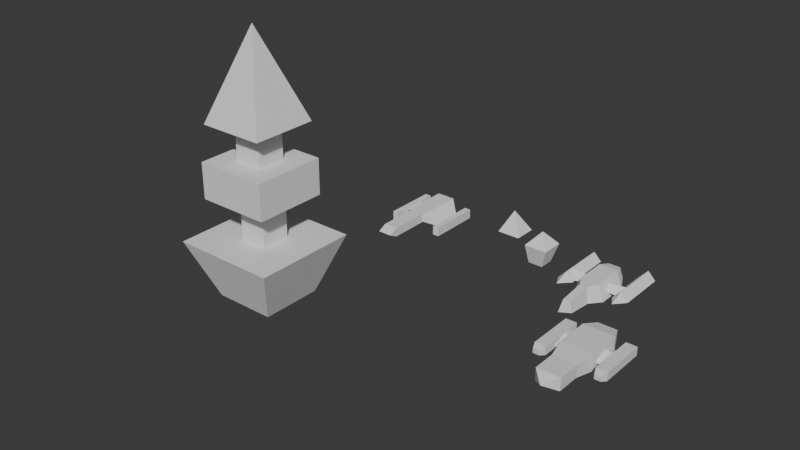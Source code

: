# Source: shippy1.blend  (saved by Blender 4.5.91; exported with 4.5.12 LTS)
import bpy
from mathutils import Matrix  # noqa: F401  (used for matrix-valued properties, if any)

bpy.ops.wm.read_factory_settings(use_empty=True)
scene = bpy.context.scene
scene.name = 'Scene'

# ---- collections
col_collection = bpy.data.collections.new('Collection'); scene.collection.children.link(col_collection)

# ---- materials (node trees are filled in below, after node groups)
mat_material = bpy.data.materials.new('Material')
mat_material.alpha_threshold = 0.0
mat_material.roughness = 0.5
mat_material.line_color = (0.0, 0.0, 0.0, 1.0)

# ---- material node trees
mat_material.use_nodes = True; mat_material.node_tree.nodes.clear()
_N = mat_material.node_tree.nodes; _L = mat_material.node_tree.links
n0 = _N.new('ShaderNodeOutputMaterial'); n0.name = 'Material Output'; n0.location = (200, 100)
n1 = _N.new('ShaderNodeBsdfPrincipled'); n1.name = 'Principled BSDF'; n1.location = (-200, 100)
n1.inputs[3].default_value = 1.45
_L.new(n1.outputs[0], n0.inputs[0])
n0.is_active_output = True

# ---- world
world_world = bpy.data.worlds.new('World'); scene.world = world_world
world_world.use_nodes = True; world_world.node_tree.nodes.clear()
_N = world_world.node_tree.nodes; _L = world_world.node_tree.links
n0 = _N.new('ShaderNodeOutputWorld'); n0.name = 'World Output'; n0.location = (200, 100)
n1 = _N.new('ShaderNodeBackground'); n1.name = 'Background'; n1.location = (-200, 100)
n1.inputs[0].default_value = (0.05088, 0.05088, 0.05088, 1.0)
_L.new(n1.outputs[0], n0.inputs[0])
n0.is_active_output = True
world_world.color = (0.05088, 0.05088, 0.05088)
world_world.sun_shadow_jitter_overblur = 0.0

# ---- meshes
me_cube = bpy.data.meshes.new('Cube')
me_cube.from_pydata([(1.0, -2.706, 0.5251), (1.0, -2.706, -0.5251), (1.0, -4.706, 0.5251), (1.0, -4.706, -0.5251), (-1.0, -2.706, 0.5251), (-1.0, -2.706, -0.5251), (-1.0, -4.706, 0.5251), (-1.0, -4.706, -0.5251), (0.0, -5.639, 0.0), (1.333, -1.037, 0.6997), (1.333, -1.037, -0.6997), (-1.333, -1.037, 0.6997), (-1.333, -1.037, -0.6997), (1.333, 1.826, 0.6997), (1.333, 1.826, -0.6997), (-1.333, 1.826, 0.6997), (-1.333, 1.826, -0.6997), (0.8012, 3.06, 0.4207), (0.8012, 3.06, -0.4207), (-0.8012, 3.06, 0.4207), (-0.8012, 3.06, -0.4207), (2.006, 2.137, 0.3544), (2.006, 2.137, -0.3544), (2.006, -1.915, 0.3544), (2.006, -1.915, -0.3544), (2.939, 2.137, 0.3544), (2.939, 2.137, -0.3544), (2.939, -1.915, 0.3544), (2.939, -1.915, -0.3544), (2.219, -2.451, 0.1928), (2.219, -2.451, -0.1928), (2.727, -2.451, 0.1928), (2.727, -2.451, -0.1928), (-2.925, 2.137, 0.3544), (-2.925, 2.137, -0.3544), (-2.925, -1.915, 0.3544), (-2.925, -1.915, -0.3544), (-1.993, 2.137, 0.3544), (-1.993, 2.137, -0.3544), (-1.993, -1.915, 0.3544), (-1.993, -1.915, -0.3544), (-2.713, -2.451, 0.1928), (-2.713, -2.451, -0.1928), (-2.205, -2.451, 0.1928), (-2.205, -2.451, -0.1928), (-2.006, 0.6642, 0.199), (-2.006, 1.547, -0.1827), (-2.006, -0.7286, -0.1827), (1.333, 0.6642, 0.199), (-1.333, 0.6642, 0.199), (-1.333, 1.547, -0.1827), (-1.333, -0.7286, -0.1827), (1.333, 1.547, -0.1827), (1.333, -0.7286, -0.1827), (2.006, 0.6642, 0.199), (2.006, 1.547, -0.1827), (2.006, -0.7286, -0.1827)], [], [(0, 4, 6, 2), (6, 7, 8), (7, 6, 4, 5), (5, 1, 3, 7), (1, 0, 2, 3), (0, 1, 10, 9), (7, 3, 8), (2, 6, 8), (3, 2, 8), (12, 11, 15, 16), (5, 4, 11, 12), (1, 5, 12, 10), (4, 0, 9, 11), (15, 13, 17, 19), (10, 12, 16, 14), (11, 9, 13, 15), (9, 10, 14, 13), (20, 19, 17, 18), (13, 14, 18, 17), (16, 15, 19, 20), (14, 16, 20, 18), (22, 24, 23, 21), (26, 25, 27, 28), (21, 23, 27, 25), (22, 21, 25, 26), (24, 22, 26, 28), (24, 28, 32, 30), (29, 30, 32, 31), (28, 27, 31, 32), (23, 24, 30, 29), (27, 23, 29, 31), (34, 36, 35, 33), (38, 37, 39, 40), (33, 35, 39, 37), (34, 33, 37, 38), (36, 34, 38, 40), (36, 40, 44, 42), (41, 42, 44, 43), (40, 39, 43, 44), (35, 36, 42, 41), (39, 35, 41, 43), (45, 47, 51, 49), (46, 45, 49, 50), (47, 46, 50, 51), (48, 53, 56, 54), (52, 48, 54, 55), (53, 52, 55, 56)])
_uv = me_cube.uv_layers.new(name='UVMap')
_uv.uv.foreach_set('vector', [0.02914, 0.504, 0.2044, 0.504, 0.2044, 0.679, 0.02914, 0.679, 0.08762, 0.763, 0.08762, 0.8551, 0.0, 0.8091, 0.5744, 0.6777, 0.4824, 0.6777, 0.4824, 0.5028, 0.5744, 0.5028, 0.4379, 0.26, 0.2627, 0.26, 0.2627, 0.08542, 0.4379, 0.08542, 0.697, 0.1748, 0.605, 0.1748, 0.605, 3.893e-09, 0.697, 1.084e-08, 0.605, 0.1748, 0.697, 0.1748, 0.7123, 0.3227, 0.5897, 0.3227, 0.4379, 0.08542, 0.2627, 0.08542, 0.3503, -4.28e-09, 0.02914, 0.679, 0.2044, 0.679, 0.1168, 0.763, 0.3073, 0.8545, 0.3073, 0.7625, 0.3949, 0.8085, 0.5897, 0.3549, 0.4671, 0.3549, 0.4671, 0.1046, 0.5897, 0.1046, 0.5744, 0.5028, 0.4824, 0.5028, 0.4671, 0.3549, 0.5897, 0.3549, 0.2627, 0.26, 0.4379, 0.26, 0.4671, 0.407, 0.2335, 0.407, 0.2044, 0.504, 0.02914, 0.504, 3.937e-09, 0.3571, 0.2335, 0.3571, 0.2335, 0.1066, 3.56e-07, 0.1066, 0.04656, -6.862e-09, 0.187, -6.99e-09, 0.2335, 0.407, 0.4671, 0.407, 0.4671, 0.657, 0.2335, 0.657, 0.2335, 0.3571, 3.937e-09, 0.3571, 3.56e-07, 0.1066, 0.2335, 0.1066, 0.5897, 0.3227, 0.7123, 0.3227, 0.7123, 0.5731, 0.5897, 0.5731, 0.3073, 0.9029, 0.2335, 0.9029, 0.2335, 0.7625, 0.3073, 0.7625, 0.5897, 0.5731, 0.7123, 0.5731, 0.6879, 0.6777, 0.6141, 0.6777, 0.5897, 0.1046, 0.4671, 0.1046, 0.4915, 1.622e-08, 0.5652, 2.178e-08, 0.2335, 0.657, 0.4671, 0.657, 0.4205, 0.7625, 0.2801, 0.7625, 0.9379, -2.311e-09, 0.9379, 0.3542, 0.8758, 0.3542, 0.8758, -7e-09, 0.9379, 0.8048, 0.8758, 0.8048, 0.8758, 0.4506, 0.9379, 0.4506, 0.7941, 1.724e-09, 0.7941, 0.3545, 0.7123, 0.3545, 0.7123, 1.936e-08, 0.1497, 0.8448, 0.08762, 0.8448, 0.08762, 0.763, 0.1497, 0.763, 0.8758, 0.04809, 0.8758, 0.4018, 0.7941, 0.4018, 0.7941, 0.04809, 0.8758, 0.04809, 0.7941, 0.04809, 0.8127, -1.759e-09, 0.8571, 7.491e-10, 0.1497, 0.763, 0.1835, 0.763, 0.1835, 0.8075, 0.1497, 0.8075, 0.9379, 0.4506, 0.8758, 0.4506, 0.8899, 0.4024, 0.9237, 0.4024, 0.8758, 0.3542, 0.9379, 0.3542, 0.9237, 0.4024, 0.8899, 0.4024, 0.7123, 0.3545, 0.7941, 0.3545, 0.7754, 0.4023, 0.731, 0.4023, 1.0, -8.068e-09, 1.0, 0.3542, 0.9379, 0.3542, 0.9379, -1.276e-08, 1.0, 0.8048, 0.9379, 0.8048, 0.9379, 0.4506, 1.0, 0.4506, 0.7941, 0.4023, 0.7941, 0.7568, 0.7123, 0.7568, 0.7123, 0.4023, 0.457, 0.8442, 0.3949, 0.8442, 0.3949, 0.7625, 0.457, 0.7625, 0.8758, 0.4504, 0.8758, 0.8041, 0.7941, 0.8041, 0.7941, 0.4504, 0.8758, 0.4504, 0.7941, 0.4504, 0.8127, 0.4023, 0.8571, 0.4023, 0.1835, 0.763, 0.2173, 0.763, 0.2173, 0.8075, 0.1835, 0.8075, 1.0, 0.4506, 0.9379, 0.4506, 0.9521, 0.4024, 0.9858, 0.4024, 0.9379, 0.3542, 1.0, 0.3542, 0.9858, 0.4024, 0.9521, 0.4024, 0.7123, 0.7568, 0.7941, 0.7568, 0.7754, 0.8045, 0.731, 0.8045, 0.5261, 0.7531, 0.5261, 0.8768, 0.4671, 0.8768, 0.4671, 0.7531, 0.5261, 0.6777, 0.5261, 0.7531, 0.4671, 0.7531, 0.4671, 0.6777, 0.6442, 0.6777, 0.6442, 0.8763, 0.5852, 0.8763, 0.5852, 0.6777, 0.5852, 0.7531, 0.5852, 0.8768, 0.5261, 0.8768, 0.5261, 0.7531, 0.5852, 0.6777, 0.5852, 0.7531, 0.5261, 0.7531, 0.5261, 0.6777, 0.7033, 0.6777, 0.7033, 0.8763, 0.6442, 0.8763, 0.6442, 0.6777])
me_cube.materials.append(mat_material)
me_cube.use_mirror_vertex_groups = False
me_cube.update()
me_cube_001 = bpy.data.meshes.new('Cube.001')
me_cube_001.from_pydata([(1.894, -1.082, 0.4545), (1.894, -1.082, 0.07508), (1.894, 0.8676, 0.07508), (1.894, 0.8676, 0.4545), (0.7936, -2.079, 0.5495), (0.7936, -2.079, 1.317), (0.7936, 1.864, 0.5495), (0.7936, 1.864, 1.317), (1.894, -2.332, 0.6609), (1.894, -2.332, -0.1313), (1.894, 2.117, 0.6609), (1.894, 2.117, -0.1313), (2.446, -2.332, 0.6609), (2.446, -2.332, -0.1313), (2.446, 2.117, 0.6609), (2.446, 2.117, -0.1313), (0.599, -2.079, 0.5495), (0.599, -2.079, 1.317), (0.599, -5.593, 1.317), (0.599, -5.593, 0.5495), (0.599, -6.335, 0.9331), (-1.894, -1.082, 0.4545), (-1.894, -1.082, 0.07508), (-1.894, 0.8676, 0.07508), (-1.894, 0.8676, 0.4545), (-0.7936, -2.079, 0.5495), (-0.7936, -2.079, 1.317), (-0.7936, 1.864, 0.5495), (-0.7936, 1.864, 1.317), (-1.894, -2.332, 0.6609), (-1.894, -2.332, -0.1313), (-1.894, 2.117, 0.6609), (-1.894, 2.117, -0.1313), (-2.446, -2.332, 0.6609), (-2.446, -2.332, -0.1313), (-2.446, 2.117, 0.6609), (-2.446, 2.117, -0.1313), (-0.599, -2.079, 0.5495), (-0.599, -2.079, 1.317), (-0.599, -5.593, 1.317), (-0.599, -5.593, 0.5495), (-0.599, -6.335, 0.9331)], [], [(37, 38, 17, 16), (4, 6, 2, 1), (5, 4, 1, 0), (6, 27, 28, 7), (6, 7, 3, 2), (4, 25, 27, 6), (7, 5, 0, 3), (11, 9, 8, 10), (15, 14, 12, 13), (11, 10, 14, 15), (10, 8, 12, 14), (9, 11, 15, 13), (8, 9, 13, 12), (38, 39, 18, 17), (25, 4, 5, 26), (19, 40, 37, 16), (16, 17, 18, 19), (39, 41, 20, 18), (20, 41, 40, 19), (19, 18, 20), (25, 22, 23, 27), (26, 21, 22, 25), (27, 23, 24, 28), (28, 24, 21, 26), (32, 31, 29, 30), (36, 34, 33, 35), (32, 36, 35, 31), (31, 35, 33, 29), (30, 34, 36, 32), (29, 33, 34, 30), (37, 40, 39, 38), (40, 41, 39), (28, 26, 5, 7)])
_uv = me_cube_001.uv_layers.new(name='UVMap')
_uv.uv.foreach_set('vector', [0.6934, 0.889, 0.6169, 0.889, 0.6169, 0.7695, 0.6934, 0.7695, 0.1098, 1.65e-08, 0.1098, 0.3925, 1.525e-08, 0.2965, -3.589e-09, 0.1024, 0.6169, 0.6597, 0.6934, 0.6597, 0.7407, 0.7695, 0.7029, 0.7695, 0.07653, 0.5022, 0.07653, 0.6606, 9.583e-09, 0.6606, 2.154e-08, 0.5022, 0.07653, 0.5022, 2.154e-08, 0.5022, 0.08601, 0.3925, 0.1239, 0.3925, 0.1098, 1.65e-08, 0.2681, 1.406e-09, 0.2681, 0.3925, 0.1098, 0.3925, 0.4876, -1.189e-08, 0.4876, 0.3917, 0.3779, 0.3007, 0.3779, 0.107, 0.8347, -8.323e-09, 0.8347, 0.4438, 0.7557, 0.4438, 0.7557, -1.429e-08, 0.2029, 0.8362, 0.1239, 0.8362, 0.1239, 0.3925, 0.2029, 0.3925, 0.6934, 0.8485, 0.6934, 0.7695, 0.7485, 0.7695, 0.7485, 0.8485, 0.9639, 0.4438, 0.9639, 0.8856, 0.9088, 0.8856, 0.9088, 0.4438, 0.8898, -1.294e-08, 0.8898, 0.4427, 0.8347, 0.4427, 0.8347, -1.52e-08, 0.05509, 0.7703, 0.05509, 0.8493, 0.0, 0.8493, 0.0, 0.7703, 0.4974, 0.3917, 0.4974, 0.7406, 0.3779, 0.7406, 0.3779, 0.3917, 0.6934, 0.5014, 0.6934, 0.6597, 0.6169, 0.6597, 0.6169, 0.5014, 0.4974, 0.4682, 0.6169, 0.4682, 0.6169, 0.8178, 0.4974, 0.8178, 0.8323, 0.8683, 0.7557, 0.8683, 0.7557, 0.5178, 0.8323, 0.5178, 0.4974, 0.7406, 0.4974, 0.8179, 0.3779, 0.8179, 0.3779, 0.7406, 0.4974, 0.3917, 0.6169, 0.3917, 0.6169, 0.4682, 0.4974, 0.4682, 0.8323, 0.5178, 0.7557, 0.5178, 0.794, 0.4438, 0.2681, 1.406e-09, 0.3779, 0.1024, 0.3779, 0.2965, 0.2681, 0.3925, 0.6169, 0.5014, 0.7029, 0.3917, 0.7407, 0.3917, 0.6934, 0.5014, 0.07653, 0.6606, 0.1239, 0.7703, 0.08601, 0.7703, 9.583e-09, 0.6606, 0.646, -1.189e-08, 0.7557, 0.107, 0.7557, 0.3007, 0.646, 0.3917, 0.2819, 0.8362, 0.2029, 0.8362, 0.2029, 0.3925, 0.2819, 0.3925, 0.3609, 0.3925, 0.3609, 0.8362, 0.2819, 0.8362, 0.2819, 0.3925, 0.1102, 0.8493, 0.05509, 0.8493, 0.05509, 0.7703, 0.1102, 0.7703, 0.9449, 0.0, 1.0, 0.0, 1.0, 0.4418, 0.9449, 0.4418, 0.8898, 1.072e-08, 0.9449, 1.15e-08, 0.9449, 0.4427, 0.8898, 0.4427, 0.4974, 0.8178, 0.5524, 0.8178, 0.5524, 0.8968, 0.4974, 0.8968, 0.9088, 0.4438, 0.9088, 0.7942, 0.8323, 0.7942, 0.8323, 0.4438, 0.9088, 0.7942, 0.8705, 0.8683, 0.8323, 0.7942, 0.646, -1.189e-08, 0.646, 0.3917, 0.4876, 0.3917, 0.4876, -1.189e-08])
me_cube_001.use_mirror_x = True
me_cube_001.update()
me_cube_002 = bpy.data.meshes.new('Cube.002')
me_cube_002.from_pydata([(-0.5046, -4.031, -0.4554), (-0.3075, -4.031, 0.4554), (-1.292, -0.7873, -0.6994), (-0.7873, -0.7873, 0.6994), (0.5046, -4.031, -0.4554), (0.3075, -4.031, 0.4554), (1.292, -0.7873, -0.6994), (0.7873, -0.7873, 0.6994), (0.0, -5.211, 0.0), (1.292, 1.954, -0.6994), (-0.7873, 1.954, 0.6994), (-1.292, 1.954, -0.6994), (0.7873, 1.954, 0.6994), (0.8164, 2.969, -0.4419), (-0.4974, 2.969, 0.4419), (-0.8164, 2.969, -0.4419), (0.4974, 2.969, 0.4419), (-0.5204, -1.755, -0.685), (-0.3171, -1.755, 0.685), (0.5204, -1.755, -0.685), (0.3171, -1.755, 0.685), (-1.147, 0.06863, -0.2813), (-0.9443, 0.5832, 0.2626), (-1.147, 1.098, -0.2813), (-2.433, 0.5832, 0.3873), (-1.772, 0.06863, -0.2813), (-1.772, 1.098, -0.2813), (-2.433, 3.973, 0.3873), (-1.772, 3.973, -0.286), (-1.772, -0.3118, -0.3047), (-2.433, -0.3118, 0.3873), (-3.094, 3.973, -0.286), (-2.433, -1.59, -0.06158), (0.9443, 0.5832, 0.2626), (-3.094, -0.3118, -0.286), (1.147, 0.06863, -0.2813), (1.147, 1.098, -0.2813), (2.433, 0.5832, 0.3873), (1.772, 0.06863, -0.2813), (1.772, 1.098, -0.2813), (2.433, 3.973, 0.3873), (1.772, 3.973, -0.286), (1.772, -0.3118, -0.3047), (2.433, -0.3118, 0.3873), (3.094, 3.973, -0.286), (2.433, -1.59, -0.06158), (3.094, -0.3118, -0.286)], [], [(17, 18, 3, 2), (3, 7, 12, 10), (19, 20, 5, 4), (5, 1, 8), (17, 19, 4, 0), (20, 18, 1, 5), (2, 3, 10, 11), (4, 5, 8), (1, 0, 8), (0, 4, 8), (11, 10, 14, 15), (7, 6, 9, 12), (6, 2, 11, 9), (15, 14, 16, 13), (9, 11, 15, 13), (12, 9, 13, 16), (10, 12, 16, 14), (7, 3, 18, 20), (2, 6, 19, 17), (6, 7, 20, 19), (0, 1, 18, 17), (27, 30, 29, 28), (21, 22, 24, 25), (22, 23, 26, 24), (23, 21, 25, 26), (27, 31, 34, 30), (28, 29, 34, 31), (27, 28, 31), (30, 34, 32), (40, 41, 42, 43), (34, 29, 32), (29, 30, 32), (35, 38, 37, 33), (33, 37, 39, 36), (36, 39, 38, 35), (40, 43, 46, 44), (41, 44, 46, 42), (40, 44, 41), (43, 45, 46), (46, 45, 42), (42, 45, 43)])
_uv = me_cube_002.uv_layers.new(name='UVMap')
_uv.uv.foreach_set('vector', [0.5353, 0.5609, 0.4316, 0.5619, 0.4377, 0.4447, 0.5495, 0.4419, 0.3137, 0.4451, 0.195, 0.4451, 0.195, 0.1199, 0.3137, 0.1199, 0.3279, 0.5609, 0.4316, 0.5619, 0.41, 0.8314, 0.3398, 0.8303, 0.2312, 0.8305, 0.2775, 0.8305, 0.2543, 0.9716, 0.1367, 0.4118, 0.05822, 0.4118, 0.05941, 0.1412, 0.1355, 0.1412, 0.2304, 0.56, 0.2783, 0.56, 0.2775, 0.8305, 0.2312, 0.8305, 0.5495, 0.4419, 0.4377, 0.4447, 0.4316, 0.1202, 0.5434, 0.1175, 0.3398, 0.8303, 0.41, 0.8314, 0.3803, 0.9729, 0.4532, 0.8314, 0.5234, 0.8303, 0.4829, 0.9729, 0.1355, 0.1412, 0.05941, 0.1412, 0.09748, 0.0, 0.5434, 0.1175, 0.4316, 0.1202, 0.4424, 0.001743, 0.513, -4.577e-09, 0.4255, 0.4447, 0.3137, 0.4419, 0.3198, 0.1175, 0.4316, 0.1202, 0.0, 0.5266, 0.195, 0.5266, 0.195, 0.8518, 0.0, 0.8518, 0.7284, 0.7837, 0.6618, 0.7597, 0.6618, 0.6846, 0.7284, 0.6606, 0.0, 0.8518, 0.195, 0.8518, 0.1591, 0.9716, 0.03589, 0.9716, 0.4316, 0.1202, 0.3198, 0.1175, 0.3502, -1.247e-08, 0.4208, 0.001743, 0.3137, 0.1199, 0.195, 0.1199, 0.2168, 3.597e-08, 0.2919, 3.597e-08, 0.195, 0.4451, 0.3137, 0.4451, 0.2783, 0.56, 0.2304, 0.56, 0.195, 0.5266, 0.0, 0.5266, 0.05822, 0.4118, 0.1367, 0.4118, 0.3137, 0.4419, 0.4255, 0.4447, 0.4316, 0.5619, 0.3279, 0.5609, 0.5234, 0.8303, 0.4532, 0.8314, 0.4316, 0.5619, 0.5353, 0.5609, 0.8109, 0.002393, 0.8123, 0.5097, 0.7488, 0.5073, 0.7488, -4.41e-08, 0.5648, 0.7827, 0.5495, 0.7203, 0.6618, 0.7201, 0.6119, 0.7827, 0.5495, 0.7203, 0.5648, 0.6606, 0.6119, 0.6606, 0.6618, 0.7201, 0.5966, 0.9048, 0.5966, 0.7827, 0.6437, 0.7827, 0.6437, 0.9048, 0.8758, 0.00256, 0.9379, -3.153e-08, 0.9379, 0.5073, 0.8758, 0.5098, 0.5495, 0.6606, 0.5495, 0.1522, 0.6492, 0.1522, 0.6492, 0.6606, 0.7329, 0.7837, 0.7329, 0.8549, 0.6618, 0.7851, 0.8758, 0.5098, 0.9379, 0.5073, 0.9085, 0.6618, 0.8137, 0.002393, 0.8758, -5.78e-08, 0.8758, 0.5073, 0.8123, 0.5097, 0.6492, 0.1522, 0.5495, 0.1522, 0.5993, 0.0, 0.7488, 0.5073, 0.8123, 0.5097, 0.7801, 0.6617, 0.8458, 0.7838, 0.7987, 0.7838, 0.7488, 0.7212, 0.8611, 0.7215, 0.8611, 0.7215, 0.7488, 0.7212, 0.7987, 0.6617, 0.8458, 0.6617, 0.5966, 0.9048, 0.5495, 0.9048, 0.5495, 0.7827, 0.5966, 0.7827, 1.0, 0.00256, 1.0, 0.5098, 0.9379, 0.5073, 0.9379, -5.878e-09, 0.7488, 0.6606, 0.6492, 0.6606, 0.6492, 0.1522, 0.7488, 0.1522, 0.7488, 0.7838, 0.82, 0.7852, 0.7488, 0.855, 1.0, 0.5098, 0.9673, 0.6618, 0.9379, 0.5073, 0.6492, 0.1522, 0.699, 1.915e-08, 0.7488, 0.1522, 0.8758, 0.5073, 0.8446, 0.6617, 0.8123, 0.5097])
me_cube_002.use_mirror_x = True
me_cube_002.update()
me_cube_003 = bpy.data.meshes.new('Cube.003')
me_cube_003.from_pydata([(-0.8163, -0.5754, -0.9749), (-2.98e-08, 0.0, 1.891), (-0.8163, 0.7097, -0.9749), (0.4688, -0.5754, -0.9749), (0.4688, 0.7097, -0.9749), (-1.0, -1.0, 0.7173), (-1.0, 1.0, 0.7173), (1.0, 1.0, 0.7173), (1.0, -1.0, 0.7173)], [], [(5, 1, 6), (6, 1, 7), (7, 1, 8), (8, 1, 5), (2, 4, 3, 0), (3, 8, 5, 0), (4, 7, 8, 3), (2, 6, 7, 4), (0, 5, 6, 2)])
_uv = me_cube_003.uv_layers.new(name='UVMap')
_uv.uv.foreach_set('vector', [0.3733, 0.5774, 0.6592, 0.4498, 0.6592, 0.7629, -1.979e-08, 0.2111, 0.1131, -2.773e-08, 0.3256, 0.1104, 0.6592, 0.5895, 0.8296, 0.4498, 1.0, 0.5895, 0.3256, 0.1525, 0.496, -2.733e-09, 0.6664, 0.1525, 0.219, 0.7003, 0.0, 0.7003, 0.0, 0.4813, 0.219, 0.4813, 0.4161, 0.4498, 0.3256, 0.1525, 0.6664, 0.1525, 0.6351, 0.4498, 0.7087, 0.8917, 0.6592, 0.5895, 1.0, 0.5895, 0.9276, 0.8917, 0.1164, 0.4813, -1.979e-08, 0.2111, 0.3256, 0.1104, 0.3256, 0.4166, 0.3256, 0.7839, 0.3733, 0.5774, 0.6592, 0.7629, 0.5093, 0.9031])
me_cube_003.update()
me_cube_004 = bpy.data.meshes.new('Cube.004')
me_cube_004.from_pydata([(-0.1126, 0.07528, -1.002), (-0.213, 0.1078, 1.902), (-1.0, -1.0, 0.1272), (-1.0, 1.0, 0.1272), (1.0, 1.0, 0.1272), (1.0, -1.0, 0.1272)], [], [(2, 1, 3), (3, 1, 4), (4, 1, 5), (5, 1, 2), (0, 5, 2), (0, 4, 5), (0, 3, 4), (0, 2, 3)])
_uv = me_cube_004.uv_layers.new(name='UVMap')
_uv.uv.foreach_set('vector', [0.707, 8.242e-08, 0.9786, 5.244e-08, 1.0, 0.2405, -4.936e-09, 0.4584, 0.3765, 0.6076, 2.369e-08, 0.8375, -8.28e-09, 0.2847, 0.337, -8.302e-09, 0.337, 0.4584, 0.337, 0.2902, 0.6918, -1.923e-08, 0.6918, 0.4237, 0.677, 0.6622, 0.3765, 0.4584, 0.6425, 0.4584, 0.677, 0.6622, 0.3765, 0.8375, 0.3765, 0.4584, 0.677, 0.6622, 0.6425, 0.8375, 0.3765, 0.8375, 0.6918, 0.3397, 0.707, 8.242e-08, 1.0, 0.2405])
me_cube_004.update()
me_cube_005 = bpy.data.meshes.new('Cube.005')
me_cube_005.from_pydata([(-1.471, -1.471, -5.493), (-1.471, -1.471, 6.143), (-1.471, 1.471, -5.493), (-1.471, 1.471, 6.143), (1.471, -1.471, -5.493), (1.471, -1.471, 6.143), (1.471, 1.471, -5.493), (1.471, 1.471, 6.143), (-3.379, -3.379, 6.143), (-3.379, 3.379, 6.143), (3.379, -3.379, 6.143), (3.379, 3.379, 6.143), (0.0, 0.0, 15.31), (-5.403, -5.403, -5.493), (-5.403, 5.403, -5.493), (5.403, -5.403, -5.493), (5.403, 5.403, -5.493), (-3.15, -3.15, -11.46), (-3.15, 3.15, -11.46), (3.15, -3.15, -11.46), (3.15, 3.15, -11.46), (-3.724, -3.724, -1.181), (-3.724, 3.724, -1.181), (3.724, -3.724, -1.181), (3.724, 3.724, -1.181), (-3.724, 3.724, 2.515), (-3.724, -3.724, 2.515), (3.724, 3.724, 2.515), (3.724, -3.724, 2.515)], [], [(0, 1, 3, 2), (2, 3, 7, 6), (6, 7, 5, 4), (4, 5, 1, 0), (22, 24, 23, 21), (11, 10, 8, 9), (8, 10, 12), (11, 9, 12), (10, 11, 12), (9, 8, 12), (14, 13, 15, 16), (18, 20, 19, 17), (16, 15, 19, 20), (13, 14, 18, 17), (15, 13, 17, 19), (14, 16, 20, 18), (25, 26, 28, 27), (21, 23, 28, 26), (24, 22, 25, 27), (23, 24, 27, 28), (22, 21, 26, 25)])
_uv = me_cube_005.uv_layers.new(name='UVMap')
_uv.uv.foreach_set('vector', [0.408, 0.9107, 0.408, 0.592, 0.4886, 0.592, 0.4886, 0.9107, 0.8367, 0.7999, 0.8367, 0.4811, 0.9173, 0.4811, 0.9173, 0.7999, 0.8492, 0.4811, 0.8492, 0.1624, 0.9298, 0.1624, 0.9298, 0.4811, 0.6641, 0.9724, 0.6641, 0.6537, 0.7447, 0.6537, 0.7447, 0.9724, 0.204, 0.592, 0.204, 0.796, -1.316e-09, 0.796, 1.409e-08, 0.592, 0.8492, 0.4811, 0.6641, 0.4811, 0.6641, 0.296, 0.8492, 0.296, 0.6331, 0.2675, 0.4595, 0.2034, 0.6331, 1.075e-08, 0.6641, 0.5634, 0.4904, 0.4994, 0.6641, 0.296, 0.8068, 0.2675, 0.6331, 0.2034, 0.8068, 1.113e-08, 0.6641, 0.8309, 0.4904, 0.7668, 0.6641, 0.5634, 0.296, 0.296, 3.777e-09, 0.296, 2.612e-08, 1.972e-15, 0.296, 2.235e-08, 0.8367, 0.4811, 0.8367, 0.6537, 0.6641, 0.6537, 0.6641, 0.4811, 0.296, 0.296, 0.296, -3.777e-09, 0.4595, 0.06171, 0.4595, 0.2343, 2.062e-08, 0.592, 4.296e-08, 0.296, 0.1635, 0.3577, 0.1635, 0.5303, 0.1635, 0.592, 0.1635, 0.296, 0.327, 0.3577, 0.327, 0.5303, 0.327, 0.592, 0.327, 0.296, 0.4904, 0.3577, 0.4904, 0.5303, 0.408, 0.796, 0.204, 0.796, 0.204, 0.592, 0.408, 0.592, 0.1012, 0.796, 0.1012, 1.0, -3.656e-09, 1.0, 1.175e-08, 0.796, 0.2025, 0.796, 0.2025, 1.0, 0.1012, 1.0, 0.1012, 0.796, 0.3037, 0.796, 0.3037, 1.0, 0.2025, 1.0, 0.2025, 0.796, 0.405, 0.796, 0.405, 1.0, 0.3037, 1.0, 0.3037, 0.796])
me_cube_005.update()

# ---- objects
ob_shippy = bpy.data.objects.new('Shippy', me_cube)
ob_grabons = bpy.data.objects.new('Grabons', me_cube_001)
ob_emularns = bpy.data.objects.new('Emularns', me_cube_002)
ob_rock = bpy.data.objects.new('rock', me_cube_003)
ob_rock_001 = bpy.data.objects.new('rock.001', me_cube_004)
ob_station = bpy.data.objects.new('Station', me_cube_005)

# ---- transforms, parenting, visibility, modifiers, constraints
ob_shippy.location = (13.21, -0.8248, 0.0)
ob_shippy.lock_rotations_4d = False
ob_shippy.empty_display_type = 'ARROWS'
ob_shippy.lineart.crease_threshold = 0.0
ob_grabons.location = (-7.768, 8.542, 0.0)
ob_grabons.use_mesh_mirror_x = True
ob_emularns.location = (9.071, 7.391, -1.192e-07)
ob_emularns.use_mesh_mirror_x = True
ob_rock.location = (3.011, 9.216, 0.0)
ob_rock_001.location = (-0.6805, 10.79, 0.0)
ob_station.location = (-23.82, 3.62, 0.0)

# ---- collection membership
col_collection.objects.link(ob_shippy)
col_collection.objects.link(ob_grabons)
col_collection.objects.link(ob_emularns)
col_collection.objects.link(ob_rock)
col_collection.objects.link(ob_rock_001)
col_collection.objects.link(ob_station)

# ---- scene / render settings (as saved in the file)
scene.frame_start = 1; scene.frame_end = 250; scene.frame_set(1)
scene.render.engine = 'BLENDER_EEVEE_NEXT'
bpy.context.view_layer.update()

# ---- added for rendering (the .blend has no active camera and no usable light): camera, sun
cam_auto = bpy.data.cameras.new('AutoCamera')
cam_auto.lens = 50.0
cam_auto.sensor_width = 36.0
cam_auto.clip_end = 1000.0
ob_auto_camera = bpy.data.objects.new('AutoCamera', cam_auto)
scene.collection.objects.link(ob_auto_camera)
ob_auto_camera.location = (45.0523, -59.2406, 43.197)
ob_auto_camera.rotation_euler = (1.09748, -7.21219e-08, 0.694738)
scene.camera = ob_auto_camera
light_auto_sun = bpy.data.lights.new('AutoSun', 'SUN')
light_auto_sun.energy = 3.0
light_auto_sun.angle = 0.0523599
ob_auto_sun = bpy.data.objects.new('AutoSun', light_auto_sun)
scene.collection.objects.link(ob_auto_sun)
ob_auto_sun.rotation_euler = (0.872665, 0.174533, 0.523599)
bpy.context.view_layer.update()
